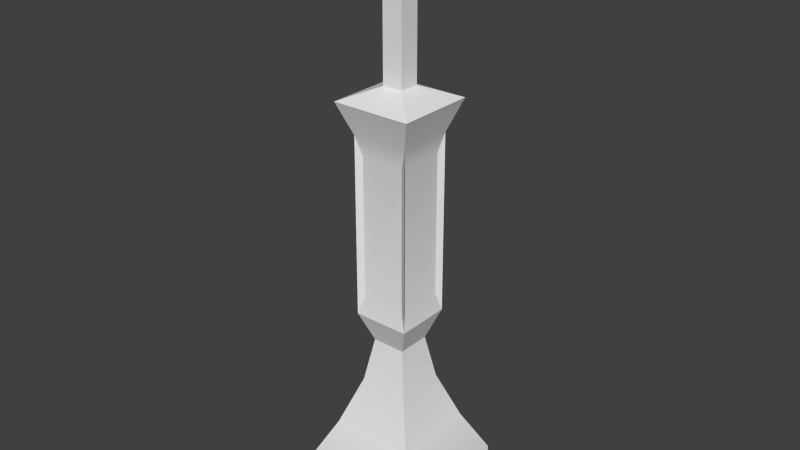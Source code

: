 # Source: Gravestone_Tall_Cross.blend  (saved by Blender 2.76.0; exported with 4.5.12 LTS)
import bpy
from mathutils import Matrix  # noqa: F401  (used for matrix-valued properties, if any)

bpy.ops.wm.read_factory_settings(use_empty=True)
scene = bpy.context.scene
scene.name = 'Scene'

# ---- collections
col_collection_1 = bpy.data.collections.new('Collection 1'); scene.collection.children.link(col_collection_1)

# ---- node groups
ng_auto_smooth = bpy.data.node_groups.new('Auto Smooth', 'GeometryNodeTree')
_s = ng_auto_smooth.interface.new_socket(name='Geometry', in_out='OUTPUT', socket_type='NodeSocketGeometry')
_s = ng_auto_smooth.interface.new_socket(name='Geometry', in_out='INPUT', socket_type='NodeSocketGeometry')
_s = ng_auto_smooth.interface.new_socket(name='Angle', in_out='INPUT', socket_type='NodeSocketFloat')
_s.subtype = 'ANGLE'
_s.min_value = 0.0
_s.max_value = 3.142
ng_auto_smooth.is_modifier = True
_N = ng_auto_smooth.nodes; _L = ng_auto_smooth.links
n0 = _N.new('NodeGroupOutput'); n0.name = 'Group Output'; n0.location = (480, -100)
n1 = _N.new('NodeGroupInput'); n1.name = 'Group Input'; n1.location = (-420, -300)
n2 = _N.new('NodeGroupInput'); n2.name = 'Group Input.001'; n2.location = (-60, -100)
n3 = _N.new('GeometryNodeSetShadeSmooth'); n3.name = 'Set Shade Smooth'; n3.location = (120, -100)
n3.domain = 'EDGE'
n4 = _N.new('GeometryNodeSetShadeSmooth'); n4.name = 'Set Shade Smooth.001'; n4.location = (300, -100)
n5 = _N.new('GeometryNodeInputMeshEdgeAngle'); n5.name = 'Edge Angle'; n5.location = (-420, -220)
n6 = _N.new('GeometryNodeInputEdgeSmooth'); n6.name = 'Is Edge Smooth'; n6.location = (-60, -160)
n7 = _N.new('GeometryNodeInputShadeSmooth'); n7.name = 'Is Face Smooth'; n7.location = (-240, -340)
n8 = _N.new('FunctionNodeBooleanMath'); n8.name = 'Boolean Math'; n8.location = (-60, -220)
n9 = _N.new('FunctionNodeCompare'); n9.name = 'Compare'; n9.location = (-240, -180)
n9.operation = 'LESS_EQUAL'
_L.new(n5.outputs[0], n9.inputs[0])
_L.new(n4.outputs[0], n0.inputs[0])
_L.new(n1.outputs[1], n9.inputs[1])
_L.new(n9.outputs[0], n8.inputs[0])
_L.new(n7.outputs[0], n8.inputs[1])
_L.new(n2.outputs[0], n3.inputs[0])
_L.new(n6.outputs[0], n3.inputs[1])
_L.new(n3.outputs[0], n4.inputs[0])
_L.new(n8.outputs[0], n3.inputs[2])
n0.is_active_output = True

# ---- world
world_world = bpy.data.worlds.new('World'); scene.world = world_world
world_world.color = (0.05088, 0.05088, 0.05088)
world_world.use_sun_shadow = False
world_world.sun_shadow_jitter_overblur = 0.0
world_world.cycles.sampling_method = 'MANUAL'
world_world.cycles.sample_map_resolution = 256

# ---- meshes
me_cube_001 = bpy.data.meshes.new('Cube.001')
me_cube_001.from_pydata([(-0.2403, 0.2412, -0.02342), (-0.2403, 0.2412, 0.1266), (0.2392, 0.2412, -0.02342), (0.2392, 0.2412, 0.1266), (-0.2403, -0.2382, -0.02342), (-0.2403, -0.2382, 0.1266), (0.2392, -0.2382, -0.02342), (0.2392, -0.2382, 0.1266), (-0.162, 0.1629, 0.2853), (0.1609, 0.1629, 0.2853), (0.1609, -0.16, 0.2853), (-0.162, -0.16, 0.2853), (-0.09409, 0.09502, 0.47), (0.09301, 0.09502, 0.47), (0.09301, -0.09208, 0.47), (-0.09409, -0.09208, 0.47), (-0.06422, 0.06515, 0.6381), (0.06314, 0.06515, 0.6381), (0.06314, -0.06221, 0.6381), (-0.06422, -0.06221, 0.6381), (-0.1066, 0.1075, 0.7505), (0.1055, 0.1075, 0.7505), (0.1055, -0.1046, 0.7505), (-0.1066, -0.1046, 0.7505), (-0.1066, 0.1075, 1.432), (0.1055, 0.1075, 1.432), (0.1055, -0.1046, 1.432), (-0.1066, -0.1046, 1.432), (-0.151, 0.1519, 1.551), (0.1499, 0.1519, 1.551), (0.1499, -0.149, 1.551), (-0.151, -0.149, 1.551), (-0.0391, 0.04002, 1.599), (0.03801, 0.04002, 1.599), (0.03801, -0.03709, 1.599), (-0.0391, -0.03709, 1.599), (-0.0391, 0.04002, 2.214), (0.03801, 0.04002, 2.214), (0.03801, -0.03709, 2.214), (-0.0391, -0.03709, 2.214), (0.08282, -0.09024, 0.8233), (-0.08391, -0.09024, 0.8233), (0.08282, -0.09024, 1.359), (-0.08391, -0.09024, 1.359), (-0.08379, -0.08089, 0.8265), (-0.08379, 0.08383, 0.8265), (-0.08379, -0.08089, 1.356), (-0.08379, 0.08383, 1.356), (-0.08297, 0.08068, 0.8263), (0.08188, 0.08068, 0.8263), (-0.08297, 0.08068, 1.356), (0.08188, 0.08068, 1.356), (0.09113, 0.08577, 0.8203), (0.09113, -0.08283, 0.8203), (0.09113, 0.08577, 1.362), (0.09113, -0.08283, 1.362), (-0.1559, 0.03151, 2.014), (-0.1559, 0.03151, 2.085), (0.1551, 0.03151, 2.014), (0.1551, 0.03151, 2.085), (-0.1559, -0.0396, 2.014), (-0.1559, -0.0396, 2.085), (0.1551, -0.0396, 2.014), (0.1551, -0.0396, 2.085)], [], [(3, 7, 6, 2), (7, 5, 4, 6), (5, 1, 0, 4), (6, 4, 0, 2), (57, 59, 58, 56), (7, 3, 9, 10), (8, 12, 13, 9), (5, 7, 10, 11), (43, 27, 23, 41), (1, 5, 11, 8), (12, 16, 17, 13), (11, 15, 12, 8), (24, 28, 29, 25), (10, 14, 15, 11), (19, 23, 20, 16), (25, 51, 50, 24), (15, 19, 16, 12), (13, 17, 18, 14), (52, 21, 25, 54), (17, 21, 22, 18), (3, 1, 8, 9), (18, 22, 23, 19), (25, 29, 30, 26), (22, 21, 52, 53), (34, 30, 29, 33), (44, 23, 27, 46), (32, 28, 31, 35), (26, 30, 31, 27), (16, 20, 21, 17), (27, 31, 28, 24), (59, 57, 61, 63), (35, 31, 30, 34), (33, 29, 28, 32), (48, 50, 51, 49), (37, 36, 39, 38), (33, 37, 38, 34), (34, 38, 39, 35), (32, 36, 37, 33), (27, 43, 42, 26), (40, 22, 26, 42), (9, 13, 14, 10), (40, 42, 43, 41), (27, 24, 47, 46), (48, 20, 24, 50), (51, 25, 21, 49), (14, 18, 19, 15), (23, 44, 45, 20), (47, 24, 20, 45), (20, 48, 49, 21), (44, 46, 47, 45), (55, 26, 22, 53), (22, 40, 41, 23), (25, 26, 55, 54), (52, 54, 55, 53), (1, 3, 2, 0), (59, 63, 62, 58), (63, 61, 60, 62), (61, 57, 56, 60), (62, 60, 56, 58), (35, 39, 36, 32)])
me_cube_001.polygons.foreach_set('use_smooth', [True] * 60)
_uv = me_cube_001.uv_layers.new(name='UVMap')
_uv.uv.foreach_set('vector', [0.5545, 0.07249, 0.3949, 0.07249, 0.3949, 0.006289, 0.5545, 0.006289, 0.5848, 0.9275, 0.7444, 0.9275, 0.7444, 0.9937, 0.5848, 0.9937, 0.2051, 0.9275, 0.3646, 0.9275, 0.3646, 0.9937, 0.2051, 0.9937, 0.7747, 0.07249, 0.7747, 0.006289, 0.9343, 0.006289, 0.9343, 0.07249, 0.8532, 0.2859, 0.8532, 0.1918, 0.9289, 0.1918, 0.9289, 0.2859, 0.3949, 0.07249, 0.5545, 0.07249, 0.5285, 0.1426, 0.421, 0.1426, 0.04122, 0.8574, 0.06381, 0.7758, 0.1261, 0.7758, 0.1487, 0.8574, 0.7444, 0.9275, 0.5848, 0.9275, 0.6109, 0.8574, 0.7184, 0.8574, 0.6924, 0.3836, 0.6999, 0.3515, 0.6999, 0.652, 0.6924, 0.6199, 0.3646, 0.9275, 0.2051, 0.9275, 0.2311, 0.8574, 0.3386, 0.8574, 0.06381, 0.7758, 0.07375, 0.7016, 0.1161, 0.7016, 0.1261, 0.7758, 0.2311, 0.8574, 0.2537, 0.7758, 0.316, 0.7758, 0.3386, 0.8574, 0.05966, 0.3515, 0.04487, 0.2989, 0.145, 0.2989, 0.1302, 0.3515, 0.6109, 0.8574, 0.6335, 0.7758, 0.6958, 0.7758, 0.7184, 0.8574, 0.2636, 0.7016, 0.2495, 0.652, 0.3201, 0.652, 0.306, 0.7016, 0.1302, 0.3515, 0.1224, 0.3849, 0.06751, 0.3849, 0.05966, 0.3515, 0.2537, 0.7758, 0.2636, 0.7016, 0.306, 0.7016, 0.316, 0.7758, 0.5059, 0.2242, 0.4959, 0.2984, 0.4535, 0.2984, 0.4436, 0.2242, 0.5028, 0.3788, 0.51, 0.348, 0.51, 0.6485, 0.5028, 0.6177, 0.4959, 0.2984, 0.51, 0.348, 0.4394, 0.348, 0.4535, 0.2984, 0.1747, 0.9275, 0.01516, 0.9275, 0.04122, 0.8574, 0.1487, 0.8574, 0.6434, 0.7016, 0.6293, 0.652, 0.6999, 0.652, 0.6858, 0.7016, 0.51, 0.6485, 0.5248, 0.7011, 0.4247, 0.7011, 0.4394, 0.6485, 0.4394, 0.348, 0.51, 0.348, 0.5028, 0.3788, 0.4467, 0.3788, 0.4619, 0.7225, 0.4247, 0.7011, 0.5248, 0.7011, 0.4876, 0.7225, 0.2574, 0.6185, 0.2495, 0.652, 0.2495, 0.3515, 0.2574, 0.385, 0.2977, 0.2775, 0.3349, 0.2989, 0.2348, 0.2989, 0.272, 0.2775, 0.6293, 0.3515, 0.6145, 0.2989, 0.7147, 0.2989, 0.6999, 0.3515, 0.07375, 0.7016, 0.05966, 0.652, 0.1302, 0.652, 0.1161, 0.7016, 0.2495, 0.3515, 0.2348, 0.2989, 0.3349, 0.2989, 0.3201, 0.3515, 0.8532, 0.3926, 0.8532, 0.2985, 0.8769, 0.2985, 0.8769, 0.3926, 0.6775, 0.2775, 0.7147, 0.2989, 0.6145, 0.2989, 0.6518, 0.2775, 0.1078, 0.2775, 0.145, 0.2989, 0.04487, 0.2989, 0.08211, 0.2775, 0.06751, 0.6186, 0.06751, 0.3849, 0.1224, 0.3849, 0.1224, 0.6186, 0.9592, 0.2024, 0.9592, 0.1918, 0.9848, 0.1918, 0.9848, 0.2024, 0.4876, 0.7225, 0.4876, 0.9937, 0.4619, 0.9937, 0.4619, 0.7225, 0.6518, 0.2775, 0.6518, 0.006289, 0.6775, 0.006289, 0.6775, 0.2775, 0.08211, 0.2775, 0.08211, 0.006289, 0.1078, 0.006289, 0.1078, 0.2775, 0.6999, 0.3515, 0.6924, 0.3836, 0.6369, 0.3836, 0.6293, 0.3515, 0.6369, 0.6199, 0.6293, 0.652, 0.6293, 0.3515, 0.6369, 0.3836, 0.5285, 0.1426, 0.5059, 0.2242, 0.4436, 0.2242, 0.421, 0.1426, 0.6369, 0.6199, 0.6369, 0.3836, 0.6924, 0.3836, 0.6924, 0.6199, 0.2495, 0.3515, 0.3201, 0.3515, 0.3123, 0.385, 0.2574, 0.385, 0.814, 0.1185, 0.8229, 0.08507, 0.8229, 0.3856, 0.814, 0.3522, 0.7747, 0.1185, 0.7837, 0.08507, 0.7837, 0.3856, 0.7747, 0.3522, 0.6335, 0.7758, 0.6434, 0.7016, 0.6858, 0.7016, 0.6958, 0.7758, 0.2495, 0.652, 0.2574, 0.6185, 0.3123, 0.6185, 0.3201, 0.652, 0.3123, 0.385, 0.3201, 0.3515, 0.3201, 0.652, 0.3123, 0.6185, 0.05966, 0.652, 0.06751, 0.6186, 0.1224, 0.6186, 0.1302, 0.652, 0.2574, 0.6185, 0.2574, 0.385, 0.3123, 0.385, 0.3123, 0.6185, 0.4467, 0.6177, 0.4394, 0.6485, 0.4394, 0.348, 0.4467, 0.3788, 0.6293, 0.652, 0.6369, 0.6199, 0.6924, 0.6199, 0.6999, 0.652, 0.51, 0.6485, 0.4394, 0.6485, 0.4467, 0.6177, 0.5028, 0.6177, 0.5028, 0.3788, 0.5028, 0.6177, 0.4467, 0.6177, 0.4467, 0.3788, 0.01516, 0.9275, 0.1747, 0.9275, 0.1747, 0.9937, 0.01516, 0.9937, 0.9592, 0.129, 0.9828, 0.129, 0.9828, 0.1604, 0.9592, 0.1604, 0.8532, 0.1792, 0.8532, 0.08507, 0.9289, 0.08507, 0.9289, 0.1792, 0.9592, 0.08507, 0.9828, 0.08507, 0.9828, 0.1165, 0.9592, 0.1165, 0.9309, 0.2985, 0.9309, 0.3926, 0.9072, 0.3926, 0.9072, 0.2985, 0.272, 0.2775, 0.272, 0.006289, 0.2977, 0.006289, 0.2977, 0.2775])
me_cube_001.use_remesh_preserve_volume = False
me_cube_001.use_remesh_preserve_attributes = False
me_cube_001.use_mirror_vertex_groups = False
me_cube_001.update()

# ---- objects
ob_s_gravestonetallcross = bpy.data.objects.new('S_GravestoneTallCross', me_cube_001)

# ---- transforms, parenting, visibility, modifiers, constraints
ob_s_gravestonetallcross.location = (0.0, 0.0, 0.0)
ob_s_gravestonetallcross.lock_location = (True, True, True)
ob_s_gravestonetallcross.lock_rotation = (True, True, True)
ob_s_gravestonetallcross.lock_scale = (True, True, True)
ob_s_gravestonetallcross.lineart.crease_threshold = 0.0
_m = ob_s_gravestonetallcross.modifiers.new('Triangulate', 'TRIANGULATE')
_m = ob_s_gravestonetallcross.modifiers.new('Auto Smooth', 'NODES')
_m.node_group = ng_auto_smooth
_gi = [s.identifier for s in ng_auto_smooth.interface.items_tree if s.item_type == 'SOCKET' and s.in_out == 'INPUT']
_m[_gi[1]] = 0.5236  # Angle

# ---- collection membership
col_collection_1.objects.link(ob_s_gravestonetallcross)

# ---- scene / render settings (as saved in the file)
scene.frame_start = 1; scene.frame_end = 250; scene.frame_set(1)
scene.render.engine = 'BLENDER_EEVEE_NEXT'
scene.render.resolution_percentage = 50
scene.render.dither_intensity = 0.0
scene.cycles.use_denoising = False
scene.cycles.samples = 10
scene.cycles.sampling_pattern = 'TABULATED_SOBOL'
scene.cycles.light_sampling_threshold = 0.0
scene.cycles.use_adaptive_sampling = False
scene.cycles.use_light_tree = False
scene.cycles.blur_glossy = 0.0
scene.cycles.pixel_filter_type = 'GAUSSIAN'
scene.cycles.sample_clamp_indirect = 0.0
scene.view_settings.view_transform = 'Standard'
bpy.context.view_layer.update()

# ---- added for rendering (the .blend has no active camera and no usable light): camera, sun
cam_auto = bpy.data.cameras.new('AutoCamera')
cam_auto.lens = 50.0
cam_auto.sensor_width = 36.0
cam_auto.clip_end = 1000.0
ob_auto_camera = bpy.data.objects.new('AutoCamera', cam_auto)
scene.collection.objects.link(ob_auto_camera)
ob_auto_camera.location = (2.16234, -2.59399, 2.82549)
ob_auto_camera.rotation_euler = (1.09748, -7.21219e-08, 0.694738)
scene.camera = ob_auto_camera
light_auto_sun = bpy.data.lights.new('AutoSun', 'SUN')
light_auto_sun.energy = 3.0
light_auto_sun.angle = 0.0523599
ob_auto_sun = bpy.data.objects.new('AutoSun', light_auto_sun)
scene.collection.objects.link(ob_auto_sun)
ob_auto_sun.rotation_euler = (0.872665, 0.174533, 0.523599)
bpy.context.view_layer.update()
